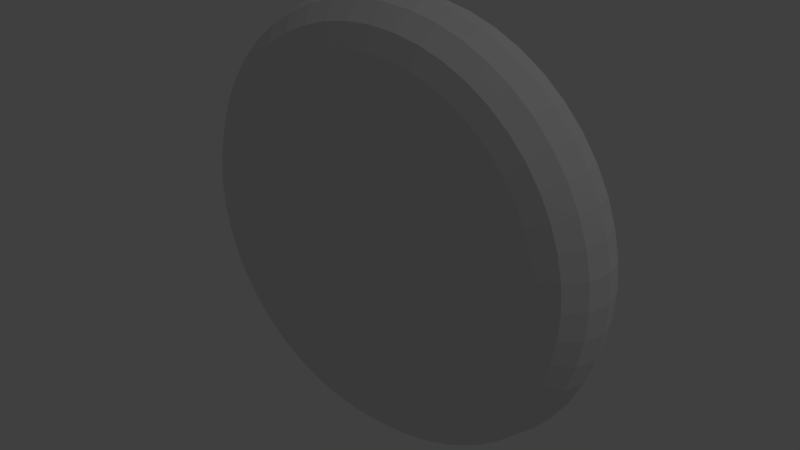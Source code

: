 # Source: stone.blend  (saved by Blender 2.79.0; exported with 4.5.12 LTS)
import bpy
from mathutils import Matrix  # noqa: F401  (used for matrix-valued properties, if any)

bpy.ops.wm.read_factory_settings(use_empty=True)
scene = bpy.context.scene
scene.name = 'Scene'

# ---- collections
col_collection_1 = bpy.data.collections.new('Collection 1'); scene.collection.children.link(col_collection_1)

# ---- world
world_world = bpy.data.worlds.new('World'); scene.world = world_world
world_world.color = (0.05088, 0.05088, 0.05088)
world_world.use_sun_shadow = False
world_world.sun_shadow_jitter_overblur = 0.0
world_world.cycles.sampling_method = 'MANUAL'

# ---- lights
light_lamp = bpy.data.lights.new('Lamp', 'POINT')
light_lamp.transmission_factor = 0.0
light_lamp.cutoff_distance = 30.0
light_lamp.energy = 100.0
light_lamp.shadow_buffer_clip_start = 1.001
light_lamp.shadow_soft_size = 0.1
light_lamp.shadow_maximum_resolution = 0.006
light_lamp.use_absolute_resolution = True

# ---- meshes
me_sphere = bpy.data.meshes.new('Sphere')
me_sphere.from_pydata([(0.625, 0.0, 0.0), (0.6083, 0.0625, 7.453e-10), (0.5625, 0.1083, 1.291e-09), (0.5, 0.125, 1.491e-09), (0.4957, 0.125, 0.06526), (0.5, -0.125, -1.491e-09), (0.5625, -0.1083, -1.291e-09), (0.6083, -0.0625, -7.453e-10), (0.6197, 9.728e-10, -0.08158), (0.603, 0.0625, -0.07939), (0.5577, 0.1083, -0.07342), (0.4957, 0.125, -0.06526), (0.483, 0.125, 0.1294), (0.4957, -0.125, -0.06526), (0.5577, -0.1083, -0.07342), (0.603, -0.0625, -0.07939), (0.6037, 1.929e-09, -0.1618), (0.5875, 0.0625, -0.1574), (0.5433, 0.1083, -0.1456), (0.483, 0.125, -0.1294), (0.4619, 0.125, 0.1913), (0.483, -0.125, -0.1294), (0.5433, -0.1083, -0.1456), (0.5875, -0.0625, -0.1574), (0.5774, 2.852e-09, -0.2392), (0.562, 0.0625, -0.2328), (0.5197, 0.1083, -0.2153), (0.4619, 0.125, -0.1913), (0.433, 0.125, 0.25), (0.4619, -0.125, -0.1913), (0.5197, -0.1083, -0.2153), (0.562, -0.0625, -0.2328), (0.5413, 3.727e-09, -0.3125), (0.5268, 0.0625, -0.3041), (0.4871, 0.1083, -0.2813), (0.433, 0.125, -0.25), (0.3967, 0.125, 0.3044), (0.433, -0.125, -0.25), (0.4871, -0.1083, -0.2813), (0.5268, -0.0625, -0.3041), (0.4958, 4.537e-09, -0.3805), (0.4826, 0.0625, -0.3703), (0.4463, 0.1083, -0.3424), (0.3967, 0.125, -0.3044), (0.3536, 0.125, 0.3536), (0.3967, -0.125, -0.3044), (0.4463, -0.1083, -0.3424), (0.4826, -0.0625, -0.3703), (0.4419, 5.27e-09, -0.4419), (0.4301, 0.0625, -0.4301), (0.3977, 0.1083, -0.3977), (0.3536, 0.125, -0.3536), (0.3044, 0.125, 0.3967), (0.3536, -0.125, -0.3536), (0.3977, -0.1083, -0.3977), (0.4301, -0.0625, -0.4301), (0.3805, 5.913e-09, -0.4958), (0.3703, 0.0625, -0.4826), (0.3424, 0.1083, -0.4463), (0.3044, 0.125, -0.3967), (0.25, 0.125, 0.433), (0.3044, -0.125, -0.3967), (0.3424, -0.1083, -0.4463), (0.3703, -0.0625, -0.4826), (0.3125, 6.455e-09, -0.5413), (0.3041, 0.0625, -0.5268), (0.2812, 0.1083, -0.4871), (0.25, 0.125, -0.433), (0.1913, 0.125, 0.4619), (0.25, -0.125, -0.433), (0.2812, -0.1083, -0.4871), (0.3041, -0.0625, -0.5268), (0.2392, 6.886e-09, -0.5774), (0.2328, 0.0625, -0.562), (0.2153, 0.1083, -0.5197), (0.1913, 0.125, -0.4619), (0.1294, 0.125, 0.483), (0.1913, -0.125, -0.4619), (0.2153, -0.1083, -0.5197), (0.2328, -0.0625, -0.562), (0.1618, 7.199e-09, -0.6037), (0.1574, 0.0625, -0.5875), (0.1456, 0.1083, -0.5433), (0.1294, 0.125, -0.483), (0.06526, 0.125, 0.4957), (0.1294, -0.125, -0.483), (0.1456, -0.1083, -0.5433), (0.1574, -0.0625, -0.5875), (0.08158, 7.389e-09, -0.6197), (0.07939, 0.0625, -0.603), (0.07342, 0.1083, -0.5577), (0.06526, 0.125, -0.4957), (3.775e-08, 0.125, 0.5), (0.06526, -0.125, -0.4957), (0.07342, -0.1083, -0.5577), (0.07939, -0.0625, -0.603), (4.719e-08, 7.453e-09, -0.625), (4.592e-08, 0.0625, -0.6083), (4.247e-08, 0.1083, -0.5625), (3.775e-08, 0.125, -0.5), (-0.06526, 0.125, 0.4957), (3.775e-08, -0.125, -0.5), (4.247e-08, -0.1083, -0.5625), (4.592e-08, -0.0625, -0.6083), (-0.08158, 7.389e-09, -0.6197), (-0.07939, 0.0625, -0.603), (-0.07342, 0.1083, -0.5577), (-0.06526, 0.125, -0.4957), (-0.1294, 0.125, 0.483), (-0.06526, -0.125, -0.4957), (-0.07342, -0.1083, -0.5577), (-0.07939, -0.0625, -0.603), (-0.1618, 7.199e-09, -0.6037), (-0.1574, 0.0625, -0.5875), (-0.1456, 0.1083, -0.5433), (-0.1294, 0.125, -0.483), (-0.1913, 0.125, 0.4619), (-0.1294, -0.125, -0.483), (-0.1456, -0.1083, -0.5433), (-0.1574, -0.0625, -0.5875), (-0.2392, 6.886e-09, -0.5774), (-0.2328, 0.0625, -0.562), (-0.2153, 0.1083, -0.5197), (-0.1913, 0.125, -0.4619), (-0.25, 0.125, 0.433), (-0.1913, -0.125, -0.4619), (-0.2153, -0.1083, -0.5197), (-0.2328, -0.0625, -0.562), (-0.3125, 6.455e-09, -0.5413), (-0.3041, 0.0625, -0.5268), (-0.2812, 0.1083, -0.4871), (-0.25, 0.125, -0.433), (-0.3044, 0.125, 0.3967), (-0.25, -0.125, -0.433), (-0.2812, -0.1083, -0.4871), (-0.3041, -0.0625, -0.5268), (-0.3805, 5.913e-09, -0.4958), (-0.3703, 0.0625, -0.4826), (-0.3424, 0.1083, -0.4463), (-0.3044, 0.125, -0.3967), (-0.3536, 0.125, 0.3536), (-0.3044, -0.125, -0.3967), (-0.3424, -0.1083, -0.4463), (-0.3703, -0.0625, -0.4826), (-0.4419, 5.27e-09, -0.4419), (-0.4301, 0.0625, -0.4301), (-0.3977, 0.1083, -0.3977), (-0.3536, 0.125, -0.3536), (-0.3967, 0.125, 0.3044), (-0.3536, -0.125, -0.3536), (-0.3977, -0.1083, -0.3977), (-0.4301, -0.0625, -0.4301), (-0.4958, 4.537e-09, -0.3805), (-0.4826, 0.0625, -0.3703), (-0.4463, 0.1083, -0.3424), (-0.3967, 0.125, -0.3044), (-0.433, 0.125, 0.25), (-0.3967, -0.125, -0.3044), (-0.4463, -0.1083, -0.3424), (-0.4826, -0.0625, -0.3703), (-0.5413, 3.727e-09, -0.3125), (-0.5268, 0.0625, -0.3041), (-0.4871, 0.1083, -0.2813), (-0.433, 0.125, -0.25), (-0.4619, 0.125, 0.1913), (-0.433, -0.125, -0.25), (-0.4871, -0.1083, -0.2813), (-0.5268, -0.0625, -0.3041), (-0.5774, 2.852e-09, -0.2392), (-0.562, 0.0625, -0.2328), (-0.5197, 0.1083, -0.2153), (-0.4619, 0.125, -0.1913), (-0.483, 0.125, 0.1294), (-0.4619, -0.125, -0.1913), (-0.5197, -0.1083, -0.2153), (-0.562, -0.0625, -0.2328), (-0.6037, 1.929e-09, -0.1618), (-0.5875, 0.0625, -0.1574), (-0.5433, 0.1083, -0.1456), (-0.483, 0.125, -0.1294), (-0.4957, 0.125, 0.06526), (-0.483, -0.125, -0.1294), (-0.5433, -0.1083, -0.1456), (-0.5875, -0.0625, -0.1574), (-0.6197, 9.728e-10, -0.08158), (-0.603, 0.0625, -0.07939), (-0.5577, 0.1083, -0.07342), (-0.4957, 0.125, -0.06526), (-0.5, 0.125, -4.222e-08), (-0.4957, -0.125, -0.06526), (-0.5577, -0.1083, -0.07342), (-0.603, -0.0625, -0.07939), (-0.625, 6.516e-16, -5.464e-08), (-0.6083, 0.0625, -5.243e-08), (-0.5625, 0.1083, -4.788e-08), (-0.5, 0.125, -4.222e-08), (-0.4957, 0.125, -0.06526), (-0.5, -0.125, -4.52e-08), (-0.5625, -0.1083, -5.047e-08), (-0.6083, -0.0625, -5.392e-08), (-0.6197, -9.728e-10, 0.08158), (-0.603, 0.0625, 0.07939), (-0.5577, 0.1083, 0.07342), (-0.4957, 0.125, 0.06526), (-0.483, 0.125, -0.1294), (-0.4957, -0.125, 0.06526), (-0.5577, -0.1083, 0.07342), (-0.603, -0.0625, 0.07939), (-0.6037, -1.929e-09, 0.1618), (-0.5875, 0.0625, 0.1574), (-0.5433, 0.1083, 0.1456), (-0.483, 0.125, 0.1294), (-0.4619, 0.125, -0.1913), (-0.483, -0.125, 0.1294), (-0.5433, -0.1083, 0.1456), (-0.5875, -0.0625, 0.1574), (-0.5774, -2.852e-09, 0.2392), (-0.562, 0.0625, 0.2328), (-0.5197, 0.1083, 0.2153), (-0.4619, 0.125, 0.1913), (-0.433, 0.125, -0.25), (-0.4619, -0.125, 0.1913), (-0.5197, -0.1083, 0.2153), (-0.562, -0.0625, 0.2328), (-0.5413, -3.727e-09, 0.3125), (-0.5268, 0.0625, 0.3041), (-0.4871, 0.1083, 0.2812), (-0.433, 0.125, 0.25), (-0.3967, 0.125, -0.3044), (-0.433, -0.125, 0.25), (-0.4871, -0.1083, 0.2812), (-0.5268, -0.0625, 0.3041), (-0.4958, -4.537e-09, 0.3805), (-0.4826, 0.0625, 0.3703), (-0.4463, 0.1083, 0.3424), (-0.3967, 0.125, 0.3044), (-0.3536, 0.125, -0.3536), (-0.3967, -0.125, 0.3044), (-0.4463, -0.1083, 0.3424), (-0.4826, -0.0625, 0.3703), (-0.4419, -5.27e-09, 0.4419), (-0.4301, 0.0625, 0.4301), (-0.3977, 0.1083, 0.3977), (-0.3536, 0.125, 0.3536), (-0.3044, 0.125, -0.3967), (-0.3536, -0.125, 0.3536), (-0.3977, -0.1083, 0.3977), (-0.4301, -0.0625, 0.4301), (-0.3805, -5.913e-09, 0.4958), (-0.3703, 0.0625, 0.4826), (-0.3424, 0.1083, 0.4463), (-0.3044, 0.125, 0.3967), (-0.25, 0.125, -0.433), (-0.3044, -0.125, 0.3967), (-0.3424, -0.1083, 0.4463), (-0.3703, -0.0625, 0.4826), (-0.3125, -6.455e-09, 0.5413), (-0.3041, 0.0625, 0.5268), (-0.2812, 0.1083, 0.4871), (-0.25, 0.125, 0.433), (-0.1913, 0.125, -0.4619), (-0.25, -0.125, 0.433), (-0.2812, -0.1083, 0.4871), (-0.3041, -0.0625, 0.5268), (-0.2392, -6.886e-09, 0.5774), (-0.2328, 0.0625, 0.562), (-0.2153, 0.1083, 0.5197), (-0.1913, 0.125, 0.4619), (-0.1294, 0.125, -0.483), (-0.1913, -0.125, 0.4619), (-0.2153, -0.1083, 0.5197), (-0.2328, -0.0625, 0.562), (-0.1618, -7.199e-09, 0.6037), (-0.1574, 0.0625, 0.5875), (-0.1456, 0.1083, 0.5433), (-0.1294, 0.125, 0.483), (-0.06526, 0.125, -0.4957), (-0.1294, -0.125, 0.483), (-0.1456, -0.1083, 0.5433), (-0.1574, -0.0625, 0.5875), (-0.08158, -7.389e-09, 0.6197), (-0.07939, 0.0625, 0.603), (-0.07342, 0.1083, 0.5577), (-0.06526, 0.125, 0.4957), (3.775e-08, 0.125, -0.5), (-0.06526, -0.125, 0.4957), (-0.07342, -0.1083, 0.5577), (-0.07939, -0.0625, 0.603), (4.719e-08, -7.453e-09, 0.625), (4.592e-08, 0.0625, 0.6083), (4.247e-08, 0.1083, 0.5625), (3.775e-08, 0.125, 0.5), (0.06526, 0.125, -0.4957), (3.775e-08, -0.125, 0.5), (4.247e-08, -0.1083, 0.5625), (4.592e-08, -0.0625, 0.6083), (0.08158, -7.389e-09, 0.6197), (0.07939, 0.0625, 0.603), (0.07342, 0.1083, 0.5577), (0.06526, 0.125, 0.4957), (0.1294, 0.125, -0.483), (0.06526, -0.125, 0.4957), (0.07342, -0.1083, 0.5577), (0.07939, -0.0625, 0.603), (0.1618, -7.199e-09, 0.6037), (0.1574, 0.0625, 0.5875), (0.1456, 0.1083, 0.5433), (0.1294, 0.125, 0.483), (0.1913, 0.125, -0.4619), (0.1294, -0.125, 0.483), (0.1456, -0.1083, 0.5433), (0.1574, -0.0625, 0.5875), (0.2392, -6.886e-09, 0.5774), (0.2328, 0.0625, 0.562), (0.2153, 0.1083, 0.5197), (0.1913, 0.125, 0.4619), (0.25, 0.125, -0.433), (0.1913, -0.125, 0.4619), (0.2153, -0.1083, 0.5197), (0.2328, -0.0625, 0.562), (0.3125, -6.455e-09, 0.5413), (0.3041, 0.0625, 0.5268), (0.2812, 0.1083, 0.4871), (0.25, 0.125, 0.433), (0.3044, 0.125, -0.3967), (0.25, -0.125, 0.433), (0.2812, -0.1083, 0.4871), (0.3041, -0.0625, 0.5268), (0.3805, -5.913e-09, 0.4958), (0.3703, 0.0625, 0.4826), (0.3424, 0.1083, 0.4463), (0.3044, 0.125, 0.3967), (0.3536, 0.125, -0.3536), (0.3044, -0.125, 0.3967), (0.3424, -0.1083, 0.4463), (0.3703, -0.0625, 0.4826), (0.4419, -5.27e-09, 0.4419), (0.4301, 0.0625, 0.4301), (0.3977, 0.1083, 0.3977), (0.3536, 0.125, 0.3536), (0.3967, 0.125, -0.3044), (0.3536, -0.125, 0.3536), (0.3977, -0.1083, 0.3977), (0.4301, -0.0625, 0.4301), (0.4958, -4.537e-09, 0.3805), (0.4826, 0.0625, 0.3703), (0.4463, 0.1083, 0.3424), (0.3967, 0.125, 0.3044), (0.433, 0.125, -0.25), (0.3967, -0.125, 0.3044), (0.4463, -0.1083, 0.3424), (0.4826, -0.0625, 0.3703), (0.5413, -3.727e-09, 0.3125), (0.5268, 0.0625, 0.3041), (0.4871, 0.1083, 0.2813), (0.433, 0.125, 0.25), (0.4619, 0.125, -0.1913), (0.433, -0.125, 0.25), (0.4871, -0.1083, 0.2813), (0.5268, -0.0625, 0.3041), (0.5774, -2.852e-09, 0.2392), (0.562, 0.0625, 0.2328), (0.5197, 0.1083, 0.2153), (0.4619, 0.125, 0.1913), (0.483, 0.125, -0.1294), (0.4619, -0.125, 0.1913), (0.5197, -0.1083, 0.2153), (0.562, -0.0625, 0.2328), (0.6037, -1.929e-09, 0.1618), (0.5875, 0.0625, 0.1574), (0.5433, 0.1083, 0.1456), (0.483, 0.125, 0.1294), (0.4957, 0.125, -0.06526), (0.483, -0.125, 0.1294), (0.5433, -0.1083, 0.1456), (0.5875, -0.0625, 0.1574), (0.6197, -9.728e-10, 0.08158), (0.603, 0.0625, 0.07939), (0.5577, 0.1083, 0.07342), (0.4957, 0.125, 0.06526), (0.5, 0.125, 1.491e-09), (0.4957, -0.125, 0.06526), (0.5577, -0.1083, 0.07342), (0.603, -0.0625, 0.07939)], [], [(0, 8, 9, 1), (1, 9, 10, 2), (2, 10, 11, 3), (267, 275, 108, 116), (5, 13, 14, 6), (6, 14, 15, 7), (7, 15, 8, 0), (8, 16, 17, 9), (9, 17, 18, 10), (10, 18, 19, 11), (91, 99, 284, 292), (13, 21, 22, 14), (14, 22, 23, 15), (15, 23, 16, 8), (16, 24, 25, 17), (17, 25, 26, 18), (18, 26, 27, 19), (35, 43, 340, 348), (21, 29, 30, 22), (22, 30, 31, 23), (23, 31, 24, 16), (24, 32, 33, 25), (25, 33, 34, 26), (26, 34, 35, 27), (171, 179, 204, 212), (29, 37, 38, 30), (30, 38, 39, 31), (31, 39, 32, 24), (32, 40, 41, 33), (33, 41, 42, 34), (34, 42, 43, 35), (75, 83, 300, 308), (37, 45, 46, 38), (38, 46, 47, 39), (39, 47, 40, 32), (40, 48, 49, 41), (41, 49, 50, 42), (42, 50, 51, 43), (315, 323, 60, 68), (45, 53, 54, 46), (46, 54, 55, 47), (47, 55, 48, 40), (48, 56, 57, 49), (49, 57, 58, 50), (50, 58, 59, 51), (11, 19, 364, 372), (53, 61, 62, 54), (54, 62, 63, 55), (55, 63, 56, 48), (56, 64, 65, 57), (57, 65, 66, 58), (58, 66, 67, 59), (275, 283, 100, 108), (61, 69, 70, 62), (62, 70, 71, 63), (63, 71, 64, 56), (64, 72, 73, 65), (65, 73, 74, 66), (66, 74, 75, 67), (323, 331, 52, 60), (69, 77, 78, 70), (70, 78, 79, 71), (71, 79, 72, 64), (72, 80, 81, 73), (73, 81, 82, 74), (74, 82, 83, 75), (371, 379, 4, 12), (77, 85, 86, 78), (78, 86, 87, 79), (79, 87, 80, 72), (80, 88, 89, 81), (81, 89, 90, 82), (82, 90, 91, 83), (251, 259, 124, 132), (85, 93, 94, 86), (86, 94, 95, 87), (87, 95, 88, 80), (88, 96, 97, 89), (89, 97, 98, 90), (90, 98, 99, 91), (355, 363, 20, 28), (93, 101, 102, 94), (94, 102, 103, 95), (95, 103, 96, 88), (96, 104, 105, 97), (97, 105, 106, 98), (98, 106, 107, 99), (67, 75, 308, 316), (101, 109, 110, 102), (102, 110, 111, 103), (103, 111, 104, 96), (104, 112, 113, 105), (105, 113, 114, 106), (106, 114, 115, 107), (307, 315, 68, 76), (109, 117, 118, 110), (110, 118, 119, 111), (111, 119, 112, 104), (112, 120, 121, 113), (113, 121, 122, 114), (114, 122, 123, 115), (227, 235, 148, 156), (117, 125, 126, 118), (118, 126, 127, 119), (119, 127, 120, 112), (120, 128, 129, 121), (121, 129, 130, 122), (122, 130, 131, 123), (51, 59, 324, 332), (125, 133, 134, 126), (126, 134, 135, 127), (127, 135, 128, 120), (128, 136, 137, 129), (129, 137, 138, 130), (130, 138, 139, 131), (43, 51, 332, 340), (133, 141, 142, 134), (134, 142, 143, 135), (135, 143, 136, 128), (136, 144, 145, 137), (137, 145, 146, 138), (138, 146, 147, 139), (339, 347, 36, 44), (141, 149, 150, 142), (142, 150, 151, 143), (143, 151, 144, 136), (144, 152, 153, 145), (145, 153, 154, 146), (146, 154, 155, 147), (195, 203, 180, 188), (149, 157, 158, 150), (150, 158, 159, 151), (151, 159, 152, 144), (152, 160, 161, 153), (153, 161, 162, 154), (154, 162, 163, 155), (19, 27, 356, 364), (157, 165, 166, 158), (158, 166, 167, 159), (159, 167, 160, 152), (160, 168, 169, 161), (161, 169, 170, 162), (162, 170, 171, 163), (123, 131, 252, 260), (165, 173, 174, 166), (166, 174, 175, 167), (167, 175, 168, 160), (168, 176, 177, 169), (169, 177, 178, 170), (170, 178, 179, 171), (99, 107, 276, 284), (173, 181, 182, 174), (174, 182, 183, 175), (175, 183, 176, 168), (176, 184, 185, 177), (177, 185, 186, 178), (178, 186, 187, 179), (331, 339, 44, 52), (181, 189, 190, 182), (182, 190, 191, 183), (183, 191, 184, 176), (184, 192, 193, 185), (185, 193, 194, 186), (186, 194, 195, 187), (235, 243, 140, 148), (189, 197, 198, 190), (190, 198, 199, 191), (191, 199, 192, 184), (192, 200, 201, 193), (193, 201, 202, 194), (194, 202, 203, 195), (203, 211, 172, 180), (197, 205, 206, 198), (198, 206, 207, 199), (199, 207, 200, 192), (200, 208, 209, 201), (201, 209, 210, 202), (202, 210, 211, 203), (131, 139, 244, 252), (205, 213, 214, 206), (206, 214, 215, 207), (207, 215, 208, 200), (208, 216, 217, 209), (209, 217, 218, 210), (210, 218, 219, 211), (291, 299, 84, 92), (213, 221, 222, 214), (214, 222, 223, 215), (215, 223, 216, 208), (216, 224, 225, 217), (217, 225, 226, 218), (218, 226, 227, 219), (83, 91, 292, 300), (221, 229, 230, 222), (222, 230, 231, 223), (223, 231, 224, 216), (224, 232, 233, 225), (225, 233, 234, 226), (226, 234, 235, 227), (347, 355, 28, 36), (229, 237, 238, 230), (230, 238, 239, 231), (231, 239, 232, 224), (232, 240, 241, 233), (233, 241, 242, 234), (234, 242, 243, 235), (211, 219, 164, 172), (237, 245, 246, 238), (238, 246, 247, 239), (239, 247, 240, 232), (240, 248, 249, 241), (241, 249, 250, 242), (242, 250, 251, 243), (243, 251, 132, 140), (245, 253, 254, 246), (246, 254, 255, 247), (247, 255, 248, 240), (248, 256, 257, 249), (249, 257, 258, 250), (250, 258, 259, 251), (179, 187, 196, 204), (253, 261, 262, 254), (254, 262, 263, 255), (255, 263, 256, 248), (256, 264, 265, 257), (257, 265, 266, 258), (258, 266, 267, 259), (363, 371, 12, 20), (261, 269, 270, 262), (262, 270, 271, 263), (263, 271, 264, 256), (264, 272, 273, 265), (265, 273, 274, 266), (266, 274, 275, 267), (107, 115, 268, 276), (269, 277, 278, 270), (270, 278, 279, 271), (271, 279, 272, 264), (272, 280, 281, 273), (273, 281, 282, 274), (274, 282, 283, 275), (219, 227, 156, 164), (277, 285, 286, 278), (278, 286, 287, 279), (279, 287, 280, 272), (280, 288, 289, 281), (281, 289, 290, 282), (282, 290, 291, 283), (115, 123, 260, 268), (285, 293, 294, 286), (286, 294, 295, 287), (287, 295, 288, 280), (288, 296, 297, 289), (289, 297, 298, 290), (290, 298, 299, 291), (299, 307, 76, 84), (293, 301, 302, 294), (294, 302, 303, 295), (295, 303, 296, 288), (296, 304, 305, 297), (297, 305, 306, 298), (298, 306, 307, 299), (163, 171, 212, 220), (301, 309, 310, 302), (302, 310, 311, 303), (303, 311, 304, 296), (304, 312, 313, 305), (305, 313, 314, 306), (306, 314, 315, 307), (27, 35, 348, 356), (309, 317, 318, 310), (310, 318, 319, 311), (311, 319, 312, 304), (312, 320, 321, 313), (313, 321, 322, 314), (314, 322, 323, 315), (147, 155, 228, 236), (317, 325, 326, 318), (318, 326, 327, 319), (319, 327, 320, 312), (320, 328, 329, 321), (321, 329, 330, 322), (322, 330, 331, 323), (379, 3, 380, 4), (325, 333, 334, 326), (326, 334, 335, 327), (327, 335, 328, 320), (328, 336, 337, 329), (329, 337, 338, 330), (330, 338, 339, 331), (139, 147, 236, 244), (333, 341, 342, 334), (334, 342, 343, 335), (335, 343, 336, 328), (336, 344, 345, 337), (337, 345, 346, 338), (338, 346, 347, 339), (283, 291, 92, 100), (341, 349, 350, 342), (342, 350, 351, 343), (343, 351, 344, 336), (344, 352, 353, 345), (345, 353, 354, 346), (346, 354, 355, 347), (187, 195, 188, 196), (349, 357, 358, 350), (350, 358, 359, 351), (351, 359, 352, 344), (352, 360, 361, 353), (353, 361, 362, 354), (354, 362, 363, 355), (155, 163, 220, 228), (357, 365, 366, 358), (358, 366, 367, 359), (359, 367, 360, 352), (360, 368, 369, 361), (361, 369, 370, 362), (362, 370, 371, 363), (3, 11, 372, 380), (365, 373, 374, 366), (366, 374, 375, 367), (367, 375, 368, 360), (368, 376, 377, 369), (369, 377, 378, 370), (370, 378, 379, 371), (59, 67, 316, 324), (373, 381, 382, 374), (374, 382, 383, 375), (375, 383, 376, 368), (376, 0, 1, 377), (377, 1, 2, 378), (378, 2, 3, 379), (259, 267, 116, 124), (381, 5, 6, 382), (382, 6, 7, 383), (383, 7, 0, 376), (4, 324, 196), (373, 309, 245), (324, 316, 308), (308, 300, 324), (300, 292, 324), (292, 284, 276), (276, 268, 260), (260, 252, 244), (244, 236, 228), (228, 220, 212), (212, 204, 196), (196, 188, 180), (180, 172, 164), (164, 156, 148), (148, 140, 132), (132, 124, 116), (116, 108, 100), (100, 92, 84), (84, 76, 100), (76, 68, 100), (68, 60, 52), (52, 44, 36), (36, 28, 20), (20, 12, 36), (12, 4, 36), (4, 380, 372), (372, 364, 4), (364, 356, 4), (356, 348, 324), (348, 340, 324), (340, 332, 324), (292, 276, 324), (276, 260, 324), (260, 244, 228), (228, 212, 196), (196, 180, 164), (164, 148, 196), (148, 132, 196), (132, 116, 100), (68, 52, 4), (52, 36, 4), (260, 228, 196), (132, 100, 68), (4, 356, 324), (324, 260, 196), (196, 132, 68), (68, 4, 196), (245, 237, 229), (229, 221, 245), (221, 213, 245), (213, 205, 197), (197, 189, 213), (189, 181, 213), (181, 173, 165), (165, 157, 181), (157, 149, 181), (149, 141, 117), (141, 133, 117), (133, 125, 117), (117, 109, 85), (109, 101, 85), (101, 93, 85), (85, 77, 69), (69, 61, 85), (61, 53, 85), (53, 45, 37), (37, 29, 21), (21, 13, 5), (5, 381, 373), (373, 365, 357), (357, 349, 341), (341, 333, 309), (333, 325, 309), (325, 317, 309), (309, 301, 293), (293, 285, 277), (277, 269, 245), (269, 261, 245), (261, 253, 245), (53, 37, 21), (21, 5, 373), (373, 357, 309), (357, 341, 309), (309, 293, 245), (293, 277, 245), (245, 213, 181), (181, 149, 117), (117, 85, 53), (53, 21, 373), (245, 181, 117), (117, 53, 245), (53, 373, 245)])
_uv = me_sphere.uv_layers.new(name='UVMap')
_uv.uv.foreach_set('vector', [0.1248, 0.6956, 0.1217, 0.7314, 0.09833, 0.7329, 0.1013, 0.698, 0.2624, 0.5509, 0.2277, 0.5509, 0.229, 0.5302, 0.2611, 0.5302, 0.2611, 0.5302, 0.229, 0.5302, 0.2307, 0.5019, 0.2593, 0.5019, 0.0, 0.0, 0.0, 0.0, 0.0, 0.0, 0.0, 0.0, 0.969, 0.3197, 0.9728, 0.2903, 1.0, 0.2921, 0.9958, 0.3253, 0.1779, 0.7047, 0.1752, 0.7369, 0.1499, 0.7329, 0.1528, 0.698, 0.1528, 0.698, 0.1499, 0.7329, 0.1217, 0.7314, 0.1248, 0.6956, 0.1217, 0.7314, 0.1202, 0.7682, 0.09684, 0.7687, 0.09833, 0.7329, 0.2277, 0.5509, 0.1932, 0.5462, 0.1971, 0.5258, 0.229, 0.5302, 0.229, 0.5302, 0.1971, 0.5258, 0.2024, 0.498, 0.2307, 0.5019, 0.0, 0.0, 0.0, 0.0, 0.0, 0.0, 0.0, 0.0, 0.9728, 0.2903, 0.9728, 0.2606, 1.0, 0.2588, 1.0, 0.2921, 0.1752, 0.7369, 0.1738, 0.77, 0.1484, 0.7687, 0.1499, 0.7329, 0.1499, 0.7329, 0.1484, 0.7687, 0.1202, 0.7682, 0.1217, 0.7314, 0.1202, 0.7682, 0.1202, 0.8053, 0.09684, 0.8048, 0.09684, 0.7687, 0.1932, 0.5462, 0.1597, 0.5368, 0.1661, 0.5172, 0.1971, 0.5258, 0.1971, 0.5258, 0.1661, 0.5172, 0.1749, 0.4903, 0.2024, 0.498, 0.0, 0.0, 0.0, 0.0, 0.0, 0.0, 0.0, 0.0, 0.9728, 0.2606, 0.969, 0.2312, 0.9958, 0.2256, 1.0, 0.2588, 0.1738, 0.77, 0.1738, 0.8034, 0.1484, 0.8048, 0.1484, 0.7687, 0.1484, 0.7687, 0.1484, 0.8048, 0.1202, 0.8053, 0.1202, 0.7682, 0.1202, 0.8053, 0.1217, 0.8421, 0.09833, 0.8406, 0.09684, 0.8048, 0.1597, 0.5368, 0.1276, 0.523, 0.1364, 0.5044, 0.1661, 0.5172, 0.1661, 0.5172, 0.1364, 0.5044, 0.1485, 0.479, 0.1749, 0.4903, 0.0, 0.0, 0.0, 0.0, 0.0, 0.0, 0.0, 0.0, 0.969, 0.2312, 0.9617, 0.2025, 0.9875, 0.1934, 0.9958, 0.2256, 0.1738, 0.8034, 0.1752, 0.8365, 0.1499, 0.8406, 0.1484, 0.8048, 0.1484, 0.8048, 0.1499, 0.8406, 0.1217, 0.8421, 0.1202, 0.8053, 0.1217, 0.8421, 0.1248, 0.8779, 0.1013, 0.8755, 0.09833, 0.8406, 0.1276, 0.523, 0.09751, 0.505, 0.1086, 0.4877, 0.1364, 0.5044, 0.1364, 0.5044, 0.1086, 0.4877, 0.1238, 0.4641, 0.1485, 0.479, 0.0, 0.0, 0.0, 0.0, 0.0, 0.0, 0.0, 0.0, 0.9617, 0.2025, 0.9507, 0.1751, 0.9752, 0.1625, 0.9875, 0.1934, 0.1752, 0.8365, 0.1779, 0.8688, 0.1528, 0.8755, 0.1499, 0.8406, 0.1499, 0.8406, 0.1528, 0.8755, 0.1248, 0.8779, 0.1217, 0.8421, 0.1248, 0.8779, 0.1293, 0.9122, 0.1057, 0.9088, 0.1013, 0.8755, 0.09751, 0.505, 0.06995, 0.483, 0.08312, 0.4674, 0.1086, 0.4877, 0.1086, 0.4877, 0.08312, 0.4674, 0.1011, 0.4461, 0.1238, 0.4641, 0.0, 0.0, 0.0, 0.0, 0.0, 0.0, 0.0, 0.0, 0.9507, 0.1751, 0.9365, 0.1494, 0.9591, 0.1336, 0.9752, 0.1625, 0.1779, 0.8688, 0.1819, 0.8997, 0.1572, 0.9088, 0.1528, 0.8755, 0.1528, 0.8755, 0.1572, 0.9088, 0.1293, 0.9122, 0.1248, 0.8779, 0.1293, 0.9122, 0.1351, 0.9443, 0.1114, 0.9401, 0.1057, 0.9088, 0.06995, 0.483, 0.04539, 0.4575, 0.06041, 0.4438, 0.08312, 0.4674, 0.08312, 0.4674, 0.06041, 0.4438, 0.08092, 0.4251, 0.1011, 0.4461, 0.0, 0.0, 0.0, 0.0, 0.0, 0.0, 0.0, 0.0, 0.9365, 0.1494, 0.9191, 0.1258, 0.9396, 0.1071, 0.9591, 0.1336, 0.1819, 0.8997, 0.1872, 0.9286, 0.1629, 0.9401, 0.1572, 0.9088, 0.1572, 0.9088, 0.1629, 0.9401, 0.1351, 0.9443, 0.1293, 0.9122, 0.05378, 1.0, 0.04547, 0.9738, 0.07304, 0.9688, 0.08112, 0.9943, 0.04539, 0.4575, 0.02425, 0.4288, 0.04086, 0.4173, 0.06041, 0.4438, 0.06041, 0.4438, 0.04086, 0.4173, 0.06354, 0.4015, 0.08092, 0.4251, 0.0, 0.0, 0.0, 0.0, 0.0, 0.0, 0.0, 0.0, 0.9191, 0.1258, 0.8989, 0.1048, 0.9169, 0.08352, 0.9396, 0.1071, 0.1872, 0.9286, 0.1937, 0.9551, 0.1699, 0.9688, 0.1629, 0.9401, 0.1629, 0.9401, 0.1699, 0.9688, 0.1423, 0.9738, 0.1351, 0.9443, 0.04547, 0.9738, 0.03831, 0.9443, 0.06607, 0.9401, 0.07304, 0.9688, 0.07304, 0.9688, 0.06607, 0.9401, 0.0904, 0.9286, 0.09684, 0.9551, 0.04086, 0.4173, 0.0248, 0.3884, 0.04927, 0.3758, 0.06354, 0.4015, 0.0, 0.0, 0.0, 0.0, 0.0, 0.0, 0.0, 0.0, 0.8989, 0.1048, 0.8762, 0.08678, 0.8914, 0.0632, 0.9169, 0.08352, 0.9169, 0.08352, 0.8914, 0.0632, 0.9025, 0.04593, 0.93, 0.06791, 0.1699, 0.9688, 0.178, 0.9943, 0.1506, 1.0, 0.1423, 0.9738, 0.03831, 0.9443, 0.03243, 0.9122, 0.06035, 0.9088, 0.06607, 0.9401, 0.06607, 0.9401, 0.06035, 0.9088, 0.08511, 0.8997, 0.0904, 0.9286, 0.0248, 0.3884, 0.01251, 0.3575, 0.03834, 0.3484, 0.04927, 0.3758, 0.0, 0.0, 0.0, 0.0, 0.0, 0.0, 0.0, 0.0, 0.8762, 0.08678, 0.8515, 0.07194, 0.8636, 0.0465, 0.8914, 0.0632, 0.8914, 0.0632, 0.8636, 0.0465, 0.8724, 0.02788, 0.9025, 0.04593, 0.01455, 0.9401, 0.008832, 0.9088, 0.03243, 0.9122, 0.03831, 0.9443, 0.03243, 0.9122, 0.02793, 0.8779, 0.05597, 0.8755, 0.06035, 0.9088, 0.06035, 0.9088, 0.05597, 0.8755, 0.08106, 0.8688, 0.08511, 0.8997, 0.01251, 0.3575, 0.004192, 0.3253, 0.03095, 0.3197, 0.03834, 0.3484, 0.0, 0.0, 0.0, 0.0, 0.0, 0.0, 0.0, 0.0, 0.8515, 0.07194, 0.8251, 0.06058, 0.8339, 0.03372, 0.8636, 0.0465, 0.8636, 0.0465, 0.8339, 0.03372, 0.8403, 0.01406, 0.8724, 0.02788, 0.008832, 0.9088, 0.004454, 0.8755, 0.02793, 0.8779, 0.03243, 0.9122, 0.02793, 0.8779, 0.02489, 0.8421, 0.05301, 0.8406, 0.05597, 0.8755, 0.05597, 0.8755, 0.05301, 0.8406, 0.07832, 0.8365, 0.08106, 0.8688, 0.004192, 0.3253, 0.0, 0.2921, 0.02722, 0.2903, 0.03095, 0.3197, 0.0, 0.0, 0.0, 0.0, 0.0, 0.0, 0.0, 0.0, 0.8251, 0.06058, 0.7976, 0.0529, 0.8029, 0.02508, 0.8339, 0.03372, 0.8339, 0.03372, 0.8029, 0.02508, 0.8068, 0.004713, 0.8403, 0.01406, 0.004454, 0.8755, 0.001493, 0.8406, 0.02489, 0.8421, 0.02793, 0.8779, 0.02489, 0.8421, 0.02336, 0.8053, 0.05152, 0.8048, 0.05301, 0.8406, 0.05301, 0.8406, 0.05152, 0.8048, 0.07694, 0.8034, 0.07832, 0.8365, 0.0, 0.2921, 2.602e-08, 0.2588, 0.02722, 0.2606, 0.02722, 0.2903, 0.0, 0.0, 0.0, 0.0, 0.0, 0.0, 0.0, 0.0, 0.7976, 0.0529, 0.7693, 0.04902, 0.771, 0.02072, 0.8029, 0.02508, 0.8029, 0.02508, 0.771, 0.02072, 0.7723, 8.115e-08, 0.8068, 0.004713, 0.001493, 0.8406, 0.0, 0.8048, 0.02336, 0.8053, 0.02489, 0.8421, 0.02336, 0.8053, 0.02336, 0.7682, 0.05152, 0.7687, 0.05152, 0.8048, 0.05152, 0.8048, 0.05152, 0.7687, 0.07694, 0.77, 0.07694, 0.8034, 2.602e-08, 0.2588, 0.004192, 0.2256, 0.03095, 0.2312, 0.02722, 0.2606, 0.0, 0.0, 0.0, 0.0, 0.0, 0.0, 0.0, 0.0, 0.7693, 0.04902, 0.7407, 0.04902, 0.7389, 0.02072, 0.771, 0.02072, 0.771, 0.02072, 0.7389, 0.02072, 0.7376, 0.0, 0.7723, 8.115e-08, 0.0, 0.8048, 0.0, 0.7687, 0.02336, 0.7682, 0.02336, 0.8053, 0.02336, 0.7682, 0.02489, 0.7314, 0.05301, 0.7329, 0.05152, 0.7687, 0.05152, 0.7687, 0.05301, 0.7329, 0.07832, 0.7369, 0.07694, 0.77, 0.004192, 0.2256, 0.01251, 0.1934, 0.03834, 0.2025, 0.03095, 0.2312, 0.0, 0.0, 0.0, 0.0, 0.0, 0.0, 0.0, 0.0, 0.7407, 0.04902, 0.7124, 0.0529, 0.7071, 0.02508, 0.7389, 0.02072, 0.7389, 0.02072, 0.7071, 0.02508, 0.7032, 0.004713, 0.7376, 0.0, 0.0, 0.7687, 0.001493, 0.7329, 0.02489, 0.7314, 0.02336, 0.7682, 0.02489, 0.7314, 0.02793, 0.6956, 0.05597, 0.698, 0.05301, 0.7329, 0.05301, 0.7329, 0.05597, 0.698, 0.08106, 0.7047, 0.07832, 0.7369, 0.01251, 0.1934, 0.0248, 0.1625, 0.04927, 0.1751, 0.03834, 0.2025, 0.0, 0.0, 0.0, 0.0, 0.0, 0.0, 0.0, 0.0, 0.7124, 0.0529, 0.6848, 0.06058, 0.6761, 0.03372, 0.7071, 0.02508, 0.7071, 0.02508, 0.6761, 0.03372, 0.6696, 0.01406, 0.7032, 0.004713, 0.001493, 0.7329, 0.004454, 0.698, 0.02793, 0.6956, 0.02489, 0.7314, 0.02793, 0.6956, 0.03243, 0.6613, 0.06035, 0.6647, 0.05597, 0.698, 0.05597, 0.698, 0.06035, 0.6647, 0.08511, 0.6738, 0.08106, 0.7047, 0.0248, 0.1625, 0.04086, 0.1336, 0.06354, 0.1494, 0.04927, 0.1751, 0.0, 0.0, 0.0, 0.0, 0.0, 0.0, 0.0, 0.0, 0.6848, 0.06058, 0.6584, 0.07194, 0.6464, 0.0465, 0.6761, 0.03372, 0.6761, 0.03372, 0.6464, 0.0465, 0.6375, 0.02788, 0.6696, 0.01406, 0.004454, 0.698, 0.008832, 0.6647, 0.03243, 0.6613, 0.02793, 0.6956, 0.03243, 0.6613, 0.03831, 0.6292, 0.06607, 0.6334, 0.06035, 0.6647, 0.06035, 0.6647, 0.06607, 0.6334, 0.0904, 0.6449, 0.08511, 0.6738, 0.04086, 0.1336, 0.06041, 0.1071, 0.08092, 0.1258, 0.06354, 0.1494, 0.0, 0.0, 0.0, 0.0, 0.0, 0.0, 0.0, 0.0, 0.6584, 0.07194, 0.6337, 0.08678, 0.6186, 0.0632, 0.6464, 0.0465, 0.6464, 0.0465, 0.6186, 0.0632, 0.6075, 0.04593, 0.6375, 0.02788, 0.008832, 0.6647, 0.01455, 0.6334, 0.03831, 0.6292, 0.03243, 0.6613, 0.03831, 0.6292, 0.04547, 0.5997, 0.07304, 0.6047, 0.06607, 0.6334, 0.06607, 0.6334, 0.07304, 0.6047, 0.09684, 0.6184, 0.0904, 0.6449, 0.06041, 0.1071, 0.08312, 0.08352, 0.1011, 0.1048, 0.08092, 0.1258, 0.0, 0.0, 0.0, 0.0, 0.0, 0.0, 0.0, 0.0, 0.6337, 0.08678, 0.6111, 0.1048, 0.5931, 0.08352, 0.6186, 0.0632, 0.6186, 0.0632, 0.5931, 0.08352, 0.5799, 0.06791, 0.6075, 0.04593, 0.2839, 0.5572, 0.2748, 0.5792, 0.2475, 0.5735, 0.2568, 0.5509, 0.04547, 0.5997, 0.05378, 0.5735, 0.08112, 0.5792, 0.07304, 0.6047, 0.06995, 0.06791, 0.09751, 0.04593, 0.1086, 0.0632, 0.08312, 0.08352, 0.08312, 0.08352, 0.1086, 0.0632, 0.1238, 0.08678, 0.1011, 0.1048, 0.0, 0.0, 0.0, 0.0, 0.0, 0.0, 0.0, 0.0, 0.6111, 0.1048, 0.5909, 0.1258, 0.5704, 0.1071, 0.5931, 0.08352, 0.5931, 0.08352, 0.5704, 0.1071, 0.5554, 0.09344, 0.5799, 0.06791, 0.2748, 0.5792, 0.2667, 0.6047, 0.2391, 0.5997, 0.2475, 0.5735, 0.05378, 0.5735, 0.0631, 0.5509, 0.0902, 0.5572, 0.08112, 0.5792, 0.09751, 0.04593, 0.1276, 0.02788, 0.1364, 0.0465, 0.1086, 0.0632, 0.1086, 0.0632, 0.1364, 0.0465, 0.1485, 0.07194, 0.1238, 0.08678, 0.0, 0.0, 0.0, 0.0, 0.0, 0.0, 0.0, 0.0, 0.5909, 0.1258, 0.5735, 0.1494, 0.5508, 0.1336, 0.5704, 0.1071, 0.2905, 0.6184, 0.2841, 0.6449, 0.2598, 0.6334, 0.2667, 0.6047, 0.2667, 0.6047, 0.2598, 0.6334, 0.232, 0.6292, 0.2391, 0.5997, 0.232, 0.6292, 0.2261, 0.6613, 0.2025, 0.6647, 0.2082, 0.6334, 0.1276, 0.02788, 0.1597, 0.01406, 0.1661, 0.03372, 0.1364, 0.0465, 0.1364, 0.0465, 0.1661, 0.03372, 0.1749, 0.06058, 0.1485, 0.07194, 0.0, 0.0, 0.0, 0.0, 0.0, 0.0, 0.0, 0.0, 0.5735, 0.1494, 0.5592, 0.1751, 0.5348, 0.1625, 0.5508, 0.1336, 0.2841, 0.6449, 0.2788, 0.6738, 0.254, 0.6647, 0.2598, 0.6334, 0.2598, 0.6334, 0.254, 0.6647, 0.2261, 0.6613, 0.232, 0.6292, 0.2261, 0.6613, 0.2216, 0.6956, 0.1981, 0.698, 0.2025, 0.6647, 0.1597, 0.01406, 0.1932, 0.004713, 0.1971, 0.02508, 0.1661, 0.03372, 0.1661, 0.03372, 0.1971, 0.02508, 0.2024, 0.0529, 0.1749, 0.06058, 0.0, 0.0, 0.0, 0.0, 0.0, 0.0, 0.0, 0.0, 0.5592, 0.1751, 0.5483, 0.2025, 0.5225, 0.1934, 0.5348, 0.1625, 0.2788, 0.6738, 0.2747, 0.7047, 0.2497, 0.698, 0.254, 0.6647, 0.254, 0.6647, 0.2497, 0.698, 0.2216, 0.6956, 0.2261, 0.6613, 0.2216, 0.6956, 0.2186, 0.7314, 0.1952, 0.7329, 0.1981, 0.698, 0.1932, 0.004713, 0.2277, 0.0, 0.229, 0.02072, 0.1971, 0.02508, 0.1971, 0.02508, 0.229, 0.02072, 0.2307, 0.04902, 0.2024, 0.0529, 0.0, 0.0, 0.0, 0.0, 0.0, 0.0, 0.0, 0.0, 0.5483, 0.2025, 0.5409, 0.2312, 0.5142, 0.2256, 0.5225, 0.1934, 0.2747, 0.7047, 0.272, 0.7369, 0.2467, 0.7329, 0.2497, 0.698, 0.2497, 0.698, 0.2467, 0.7329, 0.2186, 0.7314, 0.2216, 0.6956, 0.2186, 0.7314, 0.217, 0.7682, 0.1937, 0.7687, 0.1952, 0.7329, 0.2277, 0.0, 0.2624, 0.0, 0.2611, 0.02072, 0.229, 0.02072, 0.229, 0.02072, 0.2611, 0.02072, 0.2593, 0.04902, 0.2307, 0.04902, 0.0, 0.0, 0.0, 0.0, 0.0, 0.0, 0.0, 0.0, 0.5409, 0.2312, 0.5372, 0.2606, 0.51, 0.2588, 0.5142, 0.2256, 0.272, 0.7369, 0.2706, 0.77, 0.2452, 0.7687, 0.2467, 0.7329, 0.2467, 0.7329, 0.2452, 0.7687, 0.217, 0.7682, 0.2186, 0.7314, 0.217, 0.7682, 0.217, 0.8053, 0.1937, 0.8048, 0.1937, 0.7687, 0.2624, 0.0, 0.2968, 0.004713, 0.2929, 0.02508, 0.2611, 0.02072, 0.2611, 0.02072, 0.2929, 0.02508, 0.2876, 0.0529, 0.2593, 0.04902, 0.0, 0.0, 0.0, 0.0, 0.0, 0.0, 0.0, 0.0, 0.5372, 0.2606, 0.5372, 0.2903, 0.51, 0.2921, 0.51, 0.2588, 0.2706, 0.77, 0.2706, 0.8034, 0.2452, 0.8048, 0.2452, 0.7687, 0.2452, 0.7687, 0.2452, 0.8048, 0.217, 0.8053, 0.217, 0.7682, 0.217, 0.8053, 0.2186, 0.8421, 0.1952, 0.8406, 0.1937, 0.8048, 0.2968, 0.004713, 0.3304, 0.01406, 0.3239, 0.03372, 0.2929, 0.02508, 0.2929, 0.02508, 0.3239, 0.03372, 0.3152, 0.06058, 0.2876, 0.0529, 0.0, 0.0, 0.0, 0.0, 0.0, 0.0, 0.0, 0.0, 0.5372, 0.2903, 0.5409, 0.3197, 0.5142, 0.3253, 0.51, 0.2921, 0.2706, 0.8034, 0.272, 0.8365, 0.2467, 0.8406, 0.2452, 0.8048, 0.2452, 0.8048, 0.2467, 0.8406, 0.2186, 0.8421, 0.217, 0.8053, 0.2186, 0.8421, 0.2216, 0.8779, 0.1981, 0.8755, 0.1952, 0.8406, 0.3304, 0.01406, 0.3625, 0.02788, 0.3536, 0.0465, 0.3239, 0.03372, 0.3239, 0.03372, 0.3536, 0.0465, 0.3416, 0.07194, 0.3152, 0.06058, 0.0, 0.0, 0.0, 0.0, 0.0, 0.0, 0.0, 0.0, 0.5409, 0.3197, 0.5483, 0.3484, 0.5225, 0.3575, 0.5142, 0.3253, 0.272, 0.8365, 0.2747, 0.8688, 0.2497, 0.8755, 0.2467, 0.8406, 0.2467, 0.8406, 0.2497, 0.8755, 0.2216, 0.8779, 0.2186, 0.8421, 0.2216, 0.8779, 0.2261, 0.9122, 0.2025, 0.9088, 0.1981, 0.8755, 0.3625, 0.02788, 0.3925, 0.04593, 0.3814, 0.0632, 0.3536, 0.0465, 0.3536, 0.0465, 0.3814, 0.0632, 0.3663, 0.08678, 0.3416, 0.07194, 0.0, 0.0, 0.0, 0.0, 0.0, 0.0, 0.0, 0.0, 0.5483, 0.3484, 0.5592, 0.3758, 0.5348, 0.3884, 0.5225, 0.3575, 0.2747, 0.8688, 0.2788, 0.8997, 0.254, 0.9088, 0.2497, 0.8755, 0.2497, 0.8755, 0.254, 0.9088, 0.2261, 0.9122, 0.2216, 0.8779, 0.2261, 0.9122, 0.232, 0.9443, 0.2082, 0.9401, 0.2025, 0.9088, 0.3925, 0.04593, 0.4201, 0.06791, 0.4069, 0.08352, 0.3814, 0.0632, 0.3814, 0.0632, 0.4069, 0.08352, 0.3889, 0.1048, 0.3663, 0.08678, 0.0, 0.0, 0.0, 0.0, 0.0, 0.0, 0.0, 0.0, 0.5592, 0.3758, 0.5735, 0.4015, 0.5508, 0.4173, 0.5348, 0.3884, 0.2788, 0.8997, 0.2841, 0.9286, 0.2598, 0.9401, 0.254, 0.9088, 0.254, 0.9088, 0.2598, 0.9401, 0.232, 0.9443, 0.2261, 0.9122, 0.232, 0.9443, 0.2391, 0.9738, 0.2152, 0.9688, 0.2082, 0.9401, 0.4201, 0.06791, 0.4446, 0.09344, 0.4296, 0.1071, 0.4069, 0.08352, 0.4069, 0.08352, 0.4296, 0.1071, 0.4091, 0.1258, 0.3889, 0.1048, 0.0, 0.0, 0.0, 0.0, 0.0, 0.0, 0.0, 0.0, 0.5735, 0.4015, 0.5909, 0.4251, 0.5704, 0.4438, 0.5508, 0.4173, 0.2841, 0.9286, 0.2905, 0.9551, 0.2667, 0.9688, 0.2598, 0.9401, 0.2598, 0.9401, 0.2667, 0.9688, 0.2391, 0.9738, 0.232, 0.9443, 0.336, 0.5509, 0.3288, 0.5803, 0.3051, 0.5846, 0.312, 0.5559, 0.4446, 0.09344, 0.4658, 0.1221, 0.4492, 0.1336, 0.4296, 0.1071, 0.4296, 0.1071, 0.4492, 0.1336, 0.4265, 0.1494, 0.4091, 0.1258, 0.0, 0.0, 0.0, 0.0, 0.0, 0.0, 0.0, 0.0, 0.5909, 0.4251, 0.6111, 0.4461, 0.5931, 0.4674, 0.5704, 0.4438, 0.3874, 0.5696, 0.3809, 0.5961, 0.3566, 0.5846, 0.3636, 0.5559, 0.3636, 0.5559, 0.3566, 0.5846, 0.3288, 0.5803, 0.336, 0.5509, 0.3288, 0.5803, 0.323, 0.6125, 0.2994, 0.6158, 0.3051, 0.5846, 0.4658, 0.1221, 0.4832, 0.1534, 0.4652, 0.1625, 0.4492, 0.1336, 0.4492, 0.1336, 0.4652, 0.1625, 0.4408, 0.1751, 0.4265, 0.1494, 0.0, 0.0, 0.0, 0.0, 0.0, 0.0, 0.0, 0.0, 0.6111, 0.4461, 0.6337, 0.4641, 0.6186, 0.4877, 0.5931, 0.4674, 0.3809, 0.5961, 0.3756, 0.625, 0.3509, 0.6158, 0.3566, 0.5846, 0.3566, 0.5846, 0.3509, 0.6158, 0.323, 0.6125, 0.3288, 0.5803, 0.323, 0.6125, 0.3185, 0.6467, 0.295, 0.6492, 0.2994, 0.6158, 0.4832, 0.1534, 0.4964, 0.1867, 0.4775, 0.1934, 0.4652, 0.1625, 0.4652, 0.1625, 0.4775, 0.1934, 0.4517, 0.2025, 0.4408, 0.1751, 0.0, 0.0, 0.0, 0.0, 0.0, 0.0, 0.0, 0.0, 0.6337, 0.4641, 0.6584, 0.479, 0.6464, 0.5044, 0.6186, 0.4877, 0.3756, 0.625, 0.3716, 0.6559, 0.3465, 0.6492, 0.3509, 0.6158, 0.3509, 0.6158, 0.3465, 0.6492, 0.3185, 0.6467, 0.323, 0.6125, 0.3185, 0.6467, 0.3154, 0.6826, 0.292, 0.6841, 0.295, 0.6492, 0.4964, 0.1867, 0.5054, 0.2216, 0.4858, 0.2256, 0.4775, 0.1934, 0.4775, 0.1934, 0.4858, 0.2256, 0.4591, 0.2312, 0.4517, 0.2025, 0.0, 0.0, 0.0, 0.0, 0.0, 0.0, 0.0, 0.0, 0.6584, 0.479, 0.6848, 0.4903, 0.6761, 0.5172, 0.6464, 0.5044, 0.3716, 0.6559, 0.3688, 0.6881, 0.3435, 0.6841, 0.3465, 0.6492, 0.3465, 0.6492, 0.3435, 0.6841, 0.3154, 0.6826, 0.3185, 0.6467, 0.3154, 0.6826, 0.3139, 0.7194, 0.2905, 0.7199, 0.292, 0.6841, 0.5054, 0.2216, 0.51, 0.2574, 0.49, 0.2588, 0.4858, 0.2256, 0.4858, 0.2256, 0.49, 0.2588, 0.4628, 0.2606, 0.4591, 0.2312, 0.0, 0.0, 0.0, 0.0, 0.0, 0.0, 0.0, 0.0, 0.6848, 0.4903, 0.7124, 0.498, 0.7071, 0.5258, 0.6761, 0.5172, 0.3688, 0.6881, 0.3675, 0.7212, 0.342, 0.7199, 0.3435, 0.6841, 0.3435, 0.6841, 0.342, 0.7199, 0.3139, 0.7194, 0.3154, 0.6826, 0.3139, 0.7194, 0.3139, 0.7565, 0.2905, 0.756, 0.2905, 0.7199, 0.51, 0.2574, 0.51, 0.2935, 0.49, 0.2921, 0.49, 0.2588, 0.49, 0.2588, 0.49, 0.2921, 0.4628, 0.2903, 0.4628, 0.2606, 0.0, 0.0, 0.0, 0.0, 0.0, 0.0, 0.0, 0.0, 0.7124, 0.498, 0.7407, 0.5019, 0.7389, 0.5302, 0.7071, 0.5258, 0.3675, 0.7212, 0.3675, 0.7546, 0.342, 0.756, 0.342, 0.7199, 0.342, 0.7199, 0.342, 0.756, 0.3139, 0.7565, 0.3139, 0.7194, 0.3139, 0.7565, 0.3154, 0.7933, 0.292, 0.7918, 0.2905, 0.756, 0.51, 0.2935, 0.5054, 0.3293, 0.4858, 0.3253, 0.49, 0.2921, 0.49, 0.2921, 0.4858, 0.3253, 0.4591, 0.3197, 0.4628, 0.2903, 0.0, 0.0, 0.0, 0.0, 0.0, 0.0, 0.0, 0.0, 0.7407, 0.5019, 0.7693, 0.5019, 0.771, 0.5302, 0.7389, 0.5302, 0.3675, 0.7546, 0.3688, 0.7877, 0.3435, 0.7918, 0.342, 0.756, 0.342, 0.756, 0.3435, 0.7918, 0.3154, 0.7933, 0.3139, 0.7565, 0.3154, 0.7933, 0.3185, 0.8291, 0.295, 0.8267, 0.292, 0.7918, 0.5054, 0.3293, 0.4964, 0.3642, 0.4775, 0.3575, 0.4858, 0.3253, 0.4858, 0.3253, 0.4775, 0.3575, 0.4517, 0.3484, 0.4591, 0.3197, 0.0, 0.0, 0.0, 0.0, 0.0, 0.0, 0.0, 0.0, 0.7693, 0.5019, 0.7976, 0.498, 0.8029, 0.5258, 0.771, 0.5302, 0.3688, 0.7877, 0.3716, 0.82, 0.3465, 0.8267, 0.3435, 0.7918, 0.3435, 0.7918, 0.3465, 0.8267, 0.3185, 0.8291, 0.3154, 0.7933, 0.3185, 0.8291, 0.323, 0.8634, 0.2994, 0.86, 0.295, 0.8267, 0.4964, 0.3642, 0.4832, 0.3975, 0.4652, 0.3884, 0.4775, 0.3575, 0.4775, 0.3575, 0.4652, 0.3884, 0.4408, 0.3758, 0.4517, 0.3484, 0.0, 0.0, 0.0, 0.0, 0.0, 0.0, 0.0, 0.0, 0.7976, 0.498, 0.8251, 0.4903, 0.8339, 0.5172, 0.8029, 0.5258, 0.3716, 0.82, 0.3756, 0.8508, 0.3509, 0.86, 0.3465, 0.8267, 0.3465, 0.8267, 0.3509, 0.86, 0.323, 0.8634, 0.3185, 0.8291, 0.323, 0.8634, 0.3288, 0.8955, 0.3051, 0.8913, 0.2994, 0.86, 0.4832, 0.3975, 0.4658, 0.4288, 0.4492, 0.4173, 0.4652, 0.3884, 0.4652, 0.3884, 0.4492, 0.4173, 0.4265, 0.4015, 0.4408, 0.3758, 0.0, 0.0, 0.0, 0.0, 0.0, 0.0, 0.0, 0.0, 0.8251, 0.4903, 0.8515, 0.479, 0.8636, 0.5044, 0.8339, 0.5172, 0.3756, 0.8508, 0.3809, 0.8797, 0.3566, 0.8913, 0.3509, 0.86, 0.3509, 0.86, 0.3566, 0.8913, 0.3288, 0.8955, 0.323, 0.8634, 0.3288, 0.8955, 0.336, 0.9249, 0.312, 0.9199, 0.3051, 0.8913, 0.4658, 0.4288, 0.4446, 0.4575, 0.4296, 0.4438, 0.4492, 0.4173, 0.4492, 0.4173, 0.4296, 0.4438, 0.4091, 0.4251, 0.4265, 0.4015, 0.0, 0.0, 0.0, 0.0, 0.0, 0.0, 0.0, 0.0, 0.8515, 0.479, 0.8762, 0.4641, 0.8914, 0.4877, 0.8636, 0.5044, 0.3809, 0.8797, 0.3874, 0.9062, 0.3636, 0.9199, 0.3566, 0.8913, 0.3566, 0.8913, 0.3636, 0.9199, 0.336, 0.9249, 0.3288, 0.8955, 0.336, 0.9249, 0.3443, 0.9512, 0.3201, 0.9455, 0.312, 0.9199, 0.4446, 0.4575, 0.4201, 0.483, 0.4069, 0.4674, 0.4296, 0.4438, 0.4296, 0.4438, 0.4069, 0.4674, 0.3889, 0.4461, 0.4091, 0.4251, 0.0, 0.0, 0.0, 0.0, 0.0, 0.0, 0.0, 0.0, 0.8762, 0.4641, 0.8989, 0.4461, 0.9169, 0.4674, 0.8914, 0.4877, 0.8914, 0.4877, 0.9169, 0.4674, 0.93, 0.483, 0.9025, 0.505, 0.3636, 0.9199, 0.3716, 0.9455, 0.3443, 0.9512, 0.336, 0.9249, 0.1599, 0.5509, 0.1506, 0.5735, 0.1264, 0.5792, 0.1355, 0.5572, 0.4201, 0.483, 0.3925, 0.505, 0.3814, 0.4877, 0.4069, 0.4674, 0.4069, 0.4674, 0.3814, 0.4877, 0.3663, 0.4641, 0.3889, 0.4461, 0.0, 0.0, 0.0, 0.0, 0.0, 0.0, 0.0, 0.0, 0.8989, 0.4461, 0.9191, 0.4251, 0.9396, 0.4438, 0.9169, 0.4674, 0.9169, 0.4674, 0.9396, 0.4438, 0.9546, 0.4575, 0.93, 0.483, 0.187, 0.5572, 0.178, 0.5792, 0.1506, 0.5735, 0.1599, 0.5509, 0.1506, 0.5735, 0.1423, 0.5997, 0.1184, 0.6047, 0.1264, 0.5792, 0.3925, 0.505, 0.3625, 0.523, 0.3536, 0.5044, 0.3814, 0.4877, 0.3814, 0.4877, 0.3536, 0.5044, 0.3416, 0.479, 0.3663, 0.4641, 0.0, 0.0, 0.0, 0.0, 0.0, 0.0, 0.0, 0.0, 0.9191, 0.4251, 0.9365, 0.4015, 0.9591, 0.4173, 0.9396, 0.4438, 0.9396, 0.4438, 0.9591, 0.4173, 0.9758, 0.4288, 0.9546, 0.4575, 0.178, 0.5792, 0.1699, 0.6047, 0.1423, 0.5997, 0.1506, 0.5735, 0.1423, 0.5997, 0.1351, 0.6292, 0.1114, 0.6334, 0.1184, 0.6047, 0.3625, 0.523, 0.3304, 0.5368, 0.3239, 0.5172, 0.3536, 0.5044, 0.3536, 0.5044, 0.3239, 0.5172, 0.3152, 0.4903, 0.3416, 0.479, 0.0, 0.0, 0.0, 0.0, 0.0, 0.0, 0.0, 0.0, 0.9365, 0.4015, 0.9507, 0.3758, 0.9752, 0.3884, 0.9591, 0.4173, 0.1937, 0.6184, 0.1872, 0.6449, 0.1629, 0.6334, 0.1699, 0.6047, 0.1699, 0.6047, 0.1629, 0.6334, 0.1351, 0.6292, 0.1423, 0.5997, 0.1351, 0.6292, 0.1293, 0.6613, 0.1057, 0.6647, 0.1114, 0.6334, 0.3304, 0.5368, 0.2968, 0.5462, 0.2929, 0.5258, 0.3239, 0.5172, 0.3239, 0.5172, 0.2929, 0.5258, 0.2876, 0.498, 0.3152, 0.4903, 0.0, 0.0, 0.0, 0.0, 0.0, 0.0, 0.0, 0.0, 0.9507, 0.3758, 0.9617, 0.3484, 0.9875, 0.3575, 0.9752, 0.3884, 0.1872, 0.6449, 0.1819, 0.6738, 0.1572, 0.6647, 0.1629, 0.6334, 0.1629, 0.6334, 0.1572, 0.6647, 0.1293, 0.6613, 0.1351, 0.6292, 0.1293, 0.6613, 0.1248, 0.6956, 0.1013, 0.698, 0.1057, 0.6647, 0.2968, 0.5462, 0.2624, 0.5509, 0.2611, 0.5302, 0.2929, 0.5258, 0.2929, 0.5258, 0.2611, 0.5302, 0.2593, 0.5019, 0.2876, 0.498, 0.0, 0.0, 0.0, 0.0, 0.0, 0.0, 0.0, 0.0, 0.9617, 0.3484, 0.969, 0.3197, 0.9958, 0.3253, 0.9875, 0.3575, 0.1819, 0.6738, 0.1779, 0.7047, 0.1528, 0.698, 0.1572, 0.6647, 0.1572, 0.6647, 0.1528, 0.698, 0.1248, 0.6956, 0.1293, 0.6613, 0.51, 0.7715, 0.6065, 0.5679, 0.9456, 0.7418, 0.9507, 0.3758, 0.7693, 0.5019, 0.5735, 0.4015, 0.6065, 0.5679, 0.6312, 0.5531, 0.6576, 0.5417, 0.6576, 0.5417, 0.6852, 0.5341, 0.6065, 0.5679, 0.6852, 0.5341, 0.7135, 0.5302, 0.6065, 0.5679, 0.7135, 0.5302, 0.742, 0.5302, 0.7703, 0.5341, 0.7703, 0.5341, 0.7979, 0.5417, 0.8243, 0.5531, 0.8243, 0.5531, 0.849, 0.5679, 0.8717, 0.586, 0.8717, 0.586, 0.8919, 0.607, 0.9092, 0.6305, 0.9092, 0.6305, 0.9235, 0.6563, 0.9344, 0.6837, 0.9344, 0.6837, 0.9418, 0.7123, 0.9456, 0.7418, 0.9456, 0.7418, 0.9456, 0.7715, 0.9418, 0.8009, 0.9418, 0.8009, 0.9344, 0.8296, 0.9235, 0.857, 0.9235, 0.857, 0.9092, 0.8827, 0.8919, 0.9062, 0.8919, 0.9062, 0.8717, 0.9272, 0.849, 0.9453, 0.849, 0.9453, 0.8243, 0.9601, 0.7979, 0.9715, 0.7979, 0.9715, 0.7703, 0.9792, 0.742, 0.983, 0.742, 0.983, 0.7135, 0.983, 0.6852, 0.9792, 0.6852, 0.9792, 0.6576, 0.9715, 0.742, 0.983, 0.6576, 0.9715, 0.6312, 0.9601, 0.742, 0.983, 0.6312, 0.9601, 0.6065, 0.9453, 0.5838, 0.9272, 0.5838, 0.9272, 0.5637, 0.9062, 0.5463, 0.8827, 0.5463, 0.8827, 0.532, 0.857, 0.5211, 0.8296, 0.5211, 0.8296, 0.5137, 0.8009, 0.5463, 0.8827, 0.5137, 0.8009, 0.51, 0.7715, 0.5463, 0.8827, 0.51, 0.7715, 0.51, 0.7418, 0.5137, 0.7123, 0.5137, 0.7123, 0.5211, 0.6837, 0.51, 0.7715, 0.5211, 0.6837, 0.532, 0.6563, 0.51, 0.7715, 0.532, 0.6563, 0.5463, 0.6305, 0.6065, 0.5679, 0.5463, 0.6305, 0.5637, 0.607, 0.6065, 0.5679, 0.5637, 0.607, 0.5838, 0.586, 0.6065, 0.5679, 0.7135, 0.5302, 0.7703, 0.5341, 0.6065, 0.5679, 0.7703, 0.5341, 0.8243, 0.5531, 0.6065, 0.5679, 0.8243, 0.5531, 0.8717, 0.586, 0.9092, 0.6305, 0.9092, 0.6305, 0.9344, 0.6837, 0.9456, 0.7418, 0.9456, 0.7418, 0.9418, 0.8009, 0.9235, 0.857, 0.9235, 0.857, 0.8919, 0.9062, 0.9456, 0.7418, 0.8919, 0.9062, 0.849, 0.9453, 0.9456, 0.7418, 0.849, 0.9453, 0.7979, 0.9715, 0.742, 0.983, 0.6312, 0.9601, 0.5838, 0.9272, 0.51, 0.7715, 0.5838, 0.9272, 0.5463, 0.8827, 0.51, 0.7715, 0.8243, 0.5531, 0.9092, 0.6305, 0.9456, 0.7418, 0.849, 0.9453, 0.742, 0.983, 0.6312, 0.9601, 0.51, 0.7715, 0.532, 0.6563, 0.6065, 0.5679, 0.6065, 0.5679, 0.8243, 0.5531, 0.9456, 0.7418, 0.9456, 0.7418, 0.849, 0.9453, 0.6312, 0.9601, 0.6312, 0.9601, 0.51, 0.7715, 0.9456, 0.7418, 0.5735, 0.4015, 0.5592, 0.3758, 0.5483, 0.3484, 0.5483, 0.3484, 0.5409, 0.3197, 0.5735, 0.4015, 0.5409, 0.3197, 0.5372, 0.2903, 0.5735, 0.4015, 0.5372, 0.2903, 0.5372, 0.2606, 0.5409, 0.2312, 0.5409, 0.2312, 0.5483, 0.2025, 0.5372, 0.2903, 0.5483, 0.2025, 0.5592, 0.1751, 0.5372, 0.2903, 0.5592, 0.1751, 0.5735, 0.1494, 0.5909, 0.1258, 0.5909, 0.1258, 0.6111, 0.1048, 0.5592, 0.1751, 0.6111, 0.1048, 0.6337, 0.08678, 0.5592, 0.1751, 0.6337, 0.08678, 0.6584, 0.07194, 0.7407, 0.04902, 0.6584, 0.07194, 0.6848, 0.06058, 0.7407, 0.04902, 0.6848, 0.06058, 0.7124, 0.0529, 0.7407, 0.04902, 0.7407, 0.04902, 0.7693, 0.04902, 0.8515, 0.07194, 0.7693, 0.04902, 0.7976, 0.0529, 0.8515, 0.07194, 0.7976, 0.0529, 0.8251, 0.06058, 0.8515, 0.07194, 0.8515, 0.07194, 0.8762, 0.08678, 0.8989, 0.1048, 0.8989, 0.1048, 0.9191, 0.1258, 0.8515, 0.07194, 0.9191, 0.1258, 0.9365, 0.1494, 0.8515, 0.07194, 0.9365, 0.1494, 0.9507, 0.1751, 0.9617, 0.2025, 0.9617, 0.2025, 0.969, 0.2312, 0.9728, 0.2606, 0.9728, 0.2606, 0.9728, 0.2903, 0.969, 0.3197, 0.969, 0.3197, 0.9617, 0.3484, 0.9507, 0.3758, 0.9507, 0.3758, 0.9365, 0.4015, 0.9191, 0.4251, 0.9191, 0.4251, 0.8989, 0.4461, 0.8762, 0.4641, 0.8762, 0.4641, 0.8515, 0.479, 0.7693, 0.5019, 0.8515, 0.479, 0.8251, 0.4903, 0.7693, 0.5019, 0.8251, 0.4903, 0.7976, 0.498, 0.7693, 0.5019, 0.7693, 0.5019, 0.7407, 0.5019, 0.7124, 0.498, 0.7124, 0.498, 0.6848, 0.4903, 0.6584, 0.479, 0.6584, 0.479, 0.6337, 0.4641, 0.5735, 0.4015, 0.6337, 0.4641, 0.6111, 0.4461, 0.5735, 0.4015, 0.6111, 0.4461, 0.5909, 0.4251, 0.5735, 0.4015, 0.9365, 0.1494, 0.9617, 0.2025, 0.9728, 0.2606, 0.9728, 0.2606, 0.969, 0.3197, 0.9507, 0.3758, 0.9507, 0.3758, 0.9191, 0.4251, 0.7693, 0.5019, 0.9191, 0.4251, 0.8762, 0.4641, 0.7693, 0.5019, 0.7693, 0.5019, 0.7124, 0.498, 0.5735, 0.4015, 0.7124, 0.498, 0.6584, 0.479, 0.5735, 0.4015, 0.5735, 0.4015, 0.5372, 0.2903, 0.5592, 0.1751, 0.5592, 0.1751, 0.6337, 0.08678, 0.7407, 0.04902, 0.7407, 0.04902, 0.8515, 0.07194, 0.9365, 0.1494, 0.9365, 0.1494, 0.9728, 0.2606, 0.9507, 0.3758, 0.5735, 0.4015, 0.5592, 0.1751, 0.7407, 0.04902, 0.7407, 0.04902, 0.9365, 0.1494, 0.5735, 0.4015, 0.9365, 0.1494, 0.9507, 0.3758, 0.5735, 0.4015])
me_sphere.use_remesh_preserve_volume = False
me_sphere.use_remesh_preserve_attributes = False
me_sphere.use_mirror_vertex_groups = False
me_sphere.update()

# ---- objects
ob_sphere = bpy.data.objects.new('Sphere', me_sphere)
ob_lamp = bpy.data.objects.new('Lamp', light_lamp)

# ---- transforms, parenting, visibility, modifiers, constraints
ob_sphere.location = (0.05623, 0.05666, -0.05732)
ob_sphere.lineart.crease_threshold = 0.0
ob_lamp.location = (4.076, 1.005, 5.904)
ob_lamp.rotation_euler = (0.6503, 0.05522, 1.866)
ob_lamp.lock_rotations_4d = False
ob_lamp.empty_display_type = 'ARROWS'
ob_lamp.color = (0.0, 0.0, 0.0, 0.0)
ob_lamp.lineart.crease_threshold = 0.0

# ---- collection membership
col_collection_1.objects.link(ob_sphere)
col_collection_1.objects.link(ob_lamp)

# ---- scene / render settings (as saved in the file)
scene.frame_start = 1; scene.frame_end = 250; scene.frame_set(91)
scene.render.engine = 'BLENDER_EEVEE_NEXT'
scene.render.resolution_percentage = 50
scene.render.dither_intensity = 0.0
scene.cycles.use_denoising = False
scene.cycles.samples = 128
scene.cycles.sampling_pattern = 'TABULATED_SOBOL'
scene.cycles.use_adaptive_sampling = False
scene.cycles.use_light_tree = False
scene.cycles.blur_glossy = 0.0
scene.cycles.sample_clamp_indirect = 0.0
scene.view_settings.view_transform = 'Standard'
bpy.context.view_layer.update()

# ---- added for rendering (the .blend has no active camera): camera
cam_auto = bpy.data.cameras.new('AutoCamera')
cam_auto.lens = 50.0
cam_auto.sensor_width = 36.0
cam_auto.clip_end = 1000.0
ob_auto_camera = bpy.data.objects.new('AutoCamera', cam_auto)
scene.collection.objects.link(ob_auto_camera)
ob_auto_camera.location = (1.70809, -1.92557, 1.26417)
ob_auto_camera.rotation_euler = (1.09748, -7.21219e-08, 0.694738)
scene.camera = ob_auto_camera
bpy.context.view_layer.update()
